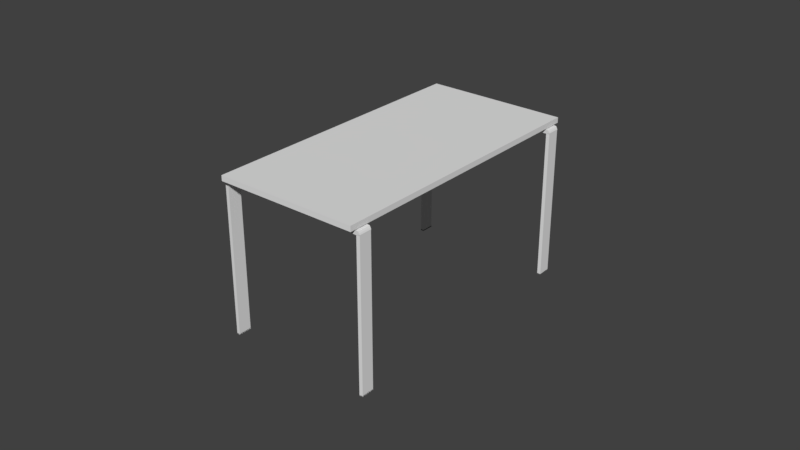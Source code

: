 # Source: table_rectangular_high_visual.blend  (saved by Blender 2.79.0; exported with 4.5.12 LTS)
import bpy
from mathutils import Matrix  # noqa: F401  (used for matrix-valued properties, if any)

bpy.ops.wm.read_factory_settings(use_empty=True)
scene = bpy.context.scene
scene.name = 'Scene'

# ---- collections
col_collection_1 = bpy.data.collections.new('Collection 1'); scene.collection.children.link(col_collection_1)

# ---- materials (node trees are filled in below, after node groups)
mat_material_002 = bpy.data.materials.new('Material.002')
mat_material_002.alpha_threshold = 0.0
mat_material_002.roughness = 0.5
mat_material_001 = bpy.data.materials.new('Material.001')
mat_material_001.alpha_threshold = 0.0
mat_material_001.roughness = 0.5
mat_material = bpy.data.materials.new('Material')
mat_material.alpha_threshold = 0.0
mat_material.roughness = 0.5
mat_material.line_color = (0.0, 0.0, 0.0, 1.0)

# ---- material node trees
mat_material_002.use_nodes = True; mat_material_002.node_tree.nodes.clear()
_N = mat_material_002.node_tree.nodes; _L = mat_material_002.node_tree.links
n0 = _N.new('ShaderNodeOutputMaterial'); n0.name = 'Material Output'; n0.location = (300, 300)
n1 = _N.new('ShaderNodeBsdfDiffuse'); n1.name = 'Diffuse BSDF'; n1.location = (10, 300)
n1.inputs[0].default_value = (0.1262, 0.1262, 0.1262, 1.0)
_L.new(n1.outputs[0], n0.inputs[0])
n0.is_active_output = True

# ---- world
world_world = bpy.data.worlds.new('World'); scene.world = world_world
world_world.color = (0.05088, 0.05088, 0.05088)
world_world.use_sun_shadow = False
world_world.sun_shadow_jitter_overblur = 0.0
world_world.cycles.sampling_method = 'MANUAL'

# ---- meshes
me_circle_003 = bpy.data.meshes.new('Circle.003')
me_circle_003.from_pydata([(-21.75, -25.8, -74.05), (-25.83, -21.72, -74.04), (-24.77, -20.57, -74.04), (-20.61, -24.74, -74.05), (-21.71, -25.87, -74.1), (-25.9, -21.67, -74.09), (-24.82, -20.5, -74.09), (-20.54, -24.79, -74.1), (-21.71, -25.87, -74.55), (-25.9, -21.67, -74.55), (-24.82, -20.5, -74.55), (-20.54, -24.79, -74.55), (-23.38, -23.34, -74.55), (21.75, 25.8, -74.05), (25.83, 21.72, -74.04), (24.77, 20.57, -74.04), (20.61, 24.74, -74.05), (21.71, 25.87, -74.1), (25.9, 21.67, -74.09), (24.82, 20.5, -74.09), (20.54, 24.79, -74.1), (21.71, 25.87, -74.55), (25.9, 21.67, -74.55), (24.82, 20.5, -74.55), (20.54, 24.79, -74.55), (23.38, 23.34, -74.55), (-104.9, 57.46, -74.05), (-109.0, 61.54, -74.04), (-107.9, 62.69, -74.04), (-103.7, 58.53, -74.05), (-104.8, 57.39, -74.1), (-109.0, 61.59, -74.09), (-107.9, 62.76, -74.09), (-103.7, 58.48, -74.1), (-104.8, 57.39, -74.55), (-109.0, 61.59, -74.55), (-107.9, 62.76, -74.55), (-103.7, 58.48, -74.55), (-106.5, 59.92, -74.55), (-61.37, 109.1, -74.05), (-57.3, 105.0, -74.04), (-58.36, 103.8, -74.04), (-62.51, 108.0, -74.05), (-61.42, 109.1, -74.1), (-57.22, 104.9, -74.09), (-58.31, 103.8, -74.09), (-62.59, 108.1, -74.1), (-61.42, 109.1, -74.55), (-57.22, 104.9, -74.55), (-58.31, 103.8, -74.55), (-62.59, 108.1, -74.55), (-59.75, 106.6, -74.55)], [], [(3, 0, 4, 7), (2, 3, 7, 6), (1, 2, 6, 5), (0, 1, 5, 4), (5, 6, 10, 9), (6, 7, 11, 10), (4, 5, 9, 8), (7, 4, 8, 11), (10, 11, 12), (9, 10, 12), (11, 8, 12), (8, 9, 12), (16, 13, 17, 20), (15, 16, 20, 19), (14, 15, 19, 18), (13, 14, 18, 17), (18, 19, 23, 22), (19, 20, 24, 23), (17, 18, 22, 21), (20, 17, 21, 24), (23, 24, 25), (22, 23, 25), (24, 21, 25), (21, 22, 25), (29, 26, 30, 33), (28, 29, 33, 32), (27, 28, 32, 31), (26, 27, 31, 30), (31, 32, 36, 35), (32, 33, 37, 36), (30, 31, 35, 34), (33, 30, 34, 37), (36, 37, 38), (35, 36, 38), (37, 34, 38), (34, 35, 38), (42, 39, 43, 46), (41, 42, 46, 45), (40, 41, 45, 44), (39, 40, 44, 43), (44, 45, 49, 48), (45, 46, 50, 49), (43, 44, 48, 47), (46, 43, 47, 50), (49, 50, 51), (48, 49, 51), (50, 47, 51), (47, 48, 51)])
me_circle_003.materials.append(mat_material_002)
me_circle_003.use_remesh_preserve_volume = False
me_circle_003.use_remesh_preserve_attributes = False
me_circle_003.use_mirror_vertex_groups = False
me_circle_003.update()
me_circle_002 = bpy.data.meshes.new('Circle.002')
me_circle_002.from_pydata([(-21.75, -25.8, -74.05), (-25.83, -21.72, -74.04), (-24.77, -20.57, -74.04), (-20.61, -24.74, -74.05), (-21.71, -25.87, -74.1), (-25.9, -21.67, -74.09), (-24.82, -20.5, -74.09), (-20.54, -24.79, -74.1), (-21.71, -25.87, -74.55), (-25.9, -21.67, -74.55), (-24.82, -20.5, -74.55), (-20.54, -24.79, -74.55), (-23.38, -23.34, -74.55), (21.75, 25.8, -74.05), (25.83, 21.72, -74.04), (24.77, 20.57, -74.04), (20.61, 24.74, -74.05), (21.71, 25.87, -74.1), (25.9, 21.67, -74.09), (24.82, 20.5, -74.09), (20.54, 24.79, -74.1), (21.71, 25.87, -74.55), (25.9, 21.67, -74.55), (24.82, 20.5, -74.55), (20.54, 24.79, -74.55), (23.38, 23.34, -74.55)], [], [(3, 0, 4, 7), (2, 3, 7, 6), (1, 2, 6, 5), (0, 1, 5, 4), (5, 6, 10, 9), (6, 7, 11, 10), (4, 5, 9, 8), (7, 4, 8, 11), (10, 11, 12), (9, 10, 12), (11, 8, 12), (8, 9, 12), (16, 13, 17, 20), (15, 16, 20, 19), (14, 15, 19, 18), (13, 14, 18, 17), (18, 19, 23, 22), (19, 20, 24, 23), (17, 18, 22, 21), (20, 17, 21, 24), (23, 24, 25), (22, 23, 25), (24, 21, 25), (21, 22, 25)])
me_circle_002.materials.append(mat_material_001)
me_circle_002.use_remesh_preserve_volume = False
me_circle_002.use_remesh_preserve_attributes = False
me_circle_002.use_mirror_vertex_groups = False
me_circle_002.update()
me_circle_001 = bpy.data.meshes.new('Circle.001')
me_circle_001.from_pydata([(-2.117, 2.119, -0.01387), (2.12, -2.127, -0.01539), (2.115, -2.126, -2.066), (-2.123, 2.12, -2.065), (-24.8, -20.53, -0.01387), (-20.56, -24.77, -0.01539), (-20.61, -24.74, -2.077), (-24.77, -20.57, -2.074), (-25.46, -21.19, -0.1792), (-21.22, -25.44, -0.1815), (-21.75, -25.8, -74.05), (-25.83, -21.72, -2.074), (-25.74, -21.47, -0.9027), (-21.5, -25.71, -0.9055), (-25.83, -21.72, -74.04), (-24.77, -20.57, -74.04), (-25.91, -21.64, -1.589), (-21.67, -25.89, -1.591), (-21.75, -25.8, -2.077), (-20.61, -24.74, -74.05), (2.117, -2.119, -0.01387), (-2.12, 2.127, -0.01539), (-2.115, 2.126, -2.066), (2.123, -2.12, -2.065), (24.8, 20.53, -0.01387), (20.56, 24.77, -0.01539), (20.61, 24.74, -2.077), (24.77, 20.57, -2.074), (25.46, 21.19, -0.1792), (21.22, 25.44, -0.1815), (21.75, 25.8, -74.05), (25.83, 21.72, -2.074), (25.74, 21.47, -0.9027), (21.5, 25.71, -0.9055), (25.83, 21.72, -74.04), (24.77, 20.57, -74.04), (25.91, 21.64, -1.589), (21.67, 25.89, -1.591), (21.75, 25.8, -2.077), (20.61, 24.74, -74.05)], [], [(3, 2, 6, 7), (1, 0, 4, 5), (0, 3, 7, 4), (2, 1, 5, 6), (4, 7, 8), (6, 5, 9), (16, 7, 11), (5, 4, 8, 9), (6, 9, 13), (17, 16, 11, 18), (9, 8, 12, 13), (8, 7, 12), (6, 18, 10, 19), (13, 12, 16, 17), (12, 7, 16), (6, 13, 17), (6, 17, 18), (7, 6, 19, 15), (18, 11, 14, 10), (11, 7, 15, 14), (23, 22, 26, 27), (21, 20, 24, 25), (20, 23, 27, 24), (22, 21, 25, 26), (24, 27, 28), (26, 25, 29), (36, 27, 31), (25, 24, 28, 29), (26, 29, 33), (37, 36, 31, 38), (29, 28, 32, 33), (28, 27, 32), (26, 38, 30, 39), (33, 32, 36, 37), (32, 27, 36), (26, 33, 37), (26, 37, 38), (27, 26, 39, 35), (38, 31, 34, 30), (31, 27, 35, 34)])
me_circle_001.materials.append(mat_material_001)
me_circle_001.use_remesh_preserve_volume = False
me_circle_001.use_remesh_preserve_attributes = False
me_circle_001.use_mirror_vertex_groups = False
me_circle_001.update()
me_circle_000 = bpy.data.meshes.new('Circle.000')
me_circle_000.from_pydata([(-2.117, 2.119, -0.01387), (2.12, -2.127, -0.01539), (2.115, -2.126, -2.066), (-2.123, 2.12, -2.065), (-24.8, -20.53, -0.01387), (-20.56, -24.77, -0.01539), (-20.61, -24.74, -2.077), (-24.77, -20.57, -2.074), (-25.46, -21.19, -0.1792), (-21.22, -25.44, -0.1815), (-21.75, -25.8, -74.05), (-25.83, -21.72, -2.074), (-25.74, -21.47, -0.9027), (-21.5, -25.71, -0.9055), (-25.83, -21.72, -74.04), (-24.77, -20.57, -74.04), (-25.91, -21.64, -1.589), (-21.67, -25.89, -1.591), (-21.75, -25.8, -2.077), (-20.61, -24.74, -74.05), (2.117, -2.119, -0.01387), (-2.12, 2.127, -0.01539), (-2.115, 2.126, -2.066), (2.123, -2.12, -2.065), (24.8, 20.53, -0.01387), (20.56, 24.77, -0.01539), (20.61, 24.74, -2.077), (24.77, 20.57, -2.074), (25.46, 21.19, -0.1792), (21.22, 25.44, -0.1815), (21.75, 25.8, -74.05), (25.83, 21.72, -2.074), (25.74, 21.47, -0.9027), (21.5, 25.71, -0.9055), (25.83, 21.72, -74.04), (24.77, 20.57, -74.04), (25.91, 21.64, -1.589), (21.67, 25.89, -1.591), (21.75, 25.8, -2.077), (20.61, 24.74, -74.05)], [], [(3, 2, 6, 7), (1, 0, 4, 5), (0, 3, 7, 4), (2, 1, 5, 6), (4, 7, 8), (6, 5, 9), (16, 7, 11), (5, 4, 8, 9), (6, 9, 13), (17, 16, 11, 18), (9, 8, 12, 13), (8, 7, 12), (6, 18, 10, 19), (13, 12, 16, 17), (12, 7, 16), (6, 13, 17), (6, 17, 18), (7, 6, 19, 15), (18, 11, 14, 10), (11, 7, 15, 14), (23, 22, 26, 27), (21, 20, 24, 25), (20, 23, 27, 24), (22, 21, 25, 26), (24, 27, 28), (26, 25, 29), (36, 27, 31), (25, 24, 28, 29), (26, 29, 33), (37, 36, 31, 38), (29, 28, 32, 33), (28, 27, 32), (26, 38, 30, 39), (33, 32, 36, 37), (32, 27, 36), (26, 33, 37), (26, 37, 38), (27, 26, 39, 35), (38, 31, 34, 30), (31, 27, 35, 34)])
me_circle_000.use_remesh_preserve_volume = False
me_circle_000.use_remesh_preserve_attributes = False
me_circle_000.use_mirror_vertex_groups = False
me_circle_000.update()
me_cube = bpy.data.meshes.new('Cube')
me_cube.from_pydata([(30.04, 70.17, -1.0), (30.04, -70.17, -1.0), (-30.04, -70.17, -1.0), (-30.04, 70.17, -1.0), (30.04, 70.17, 1.604), (30.04, -70.17, 1.604), (-30.04, -70.17, 1.604), (-30.04, 70.17, 1.604)], [], [(0, 1, 2, 3), (4, 7, 6, 5), (0, 4, 5, 1), (1, 5, 6, 2), (2, 6, 7, 3), (4, 0, 3, 7)])
me_cube.materials.append(mat_material)
me_cube.use_remesh_preserve_volume = False
me_cube.use_remesh_preserve_attributes = False
me_cube.use_mirror_vertex_groups = False
me_cube.update()

# ---- objects
ob_circle_003 = bpy.data.objects.new('Circle.003', me_circle_003)
ob_circle_002 = bpy.data.objects.new('Circle.002', me_circle_002)
ob_circle_001 = bpy.data.objects.new('Circle.001', me_circle_001)
ob_circle_000 = bpy.data.objects.new('Circle.000', me_circle_000)
ob_cube = bpy.data.objects.new('Cube', me_cube)

# ---- transforms, parenting, visibility, modifiers, constraints
ob_circle_003.location = (0.0007338, -63.81, 35.96)
ob_circle_003.rotation_euler = (0.0, -0.0, -0.7847)
ob_circle_003.scale = (1.089, 1.089, 1.0)
ob_circle_003.lineart.crease_threshold = 0.0
ob_circle_002.location = (0.0007338, -63.81, 35.96)
ob_circle_002.rotation_euler = (0.0, -0.0, -0.7847)
ob_circle_002.scale = (1.089, 1.089, 1.0)
ob_circle_002.lineart.crease_threshold = 0.0
ob_circle_001.location = (0.0007338, -63.81, 35.96)
ob_circle_001.rotation_euler = (0.0, -0.0, -0.7847)
ob_circle_001.scale = (1.089, 1.089, 1.0)
ob_circle_001.lineart.crease_threshold = 0.0
ob_circle_000.location = (0.0007338, 64.29, 35.96)
ob_circle_000.rotation_euler = (0.0, -0.0, -0.7847)
ob_circle_000.scale = (1.089, 1.089, 1.0)
ob_circle_000.lineart.crease_threshold = 0.0
ob_cube.location = (-4.68e-05, 0.0, 37.4)
ob_cube.scale = (1.165, 1.0, 1.0)
ob_cube.lock_rotations_4d = False
ob_cube.empty_display_type = 'ARROWS'
ob_cube.lineart.crease_threshold = 0.0

# ---- collection membership
col_collection_1.objects.link(ob_circle_003)
col_collection_1.objects.link(ob_circle_002)
col_collection_1.objects.link(ob_circle_001)
col_collection_1.objects.link(ob_circle_000)
col_collection_1.objects.link(ob_cube)

# ---- scene / render settings (as saved in the file)
scene.frame_start = 1; scene.frame_end = 250; scene.frame_set(1)
scene.render.engine = 'CYCLES'
scene.render.resolution_percentage = 50
scene.render.dither_intensity = 0.0
scene.cycles.use_denoising = False
scene.cycles.samples = 128
scene.cycles.sampling_pattern = 'TABULATED_SOBOL'
scene.cycles.use_adaptive_sampling = False
scene.cycles.use_light_tree = False
scene.cycles.blur_glossy = 0.0
scene.cycles.sample_clamp_indirect = 0.0
scene.view_settings.view_transform = 'Standard'
scene.unit_settings.scale_length = 0.01
bpy.context.view_layer.update()

# ---- added for rendering (the .blend has no active camera and no usable light): camera, sun
cam_auto = bpy.data.cameras.new('AutoCamera')
cam_auto.lens = 50.0
cam_auto.sensor_width = 36.0
cam_auto.clip_end = 4936.18
ob_auto_camera = bpy.data.objects.new('AutoCamera', cam_auto)
scene.collection.objects.link(ob_auto_camera)
ob_auto_camera.location = (281.265, -337.279, 225.218)
ob_auto_camera.rotation_euler = (1.09748, -7.21219e-08, 0.694738)
scene.camera = ob_auto_camera
light_auto_sun = bpy.data.lights.new('AutoSun', 'SUN')
light_auto_sun.energy = 3.0
light_auto_sun.angle = 0.0523599
ob_auto_sun = bpy.data.objects.new('AutoSun', light_auto_sun)
scene.collection.objects.link(ob_auto_sun)
ob_auto_sun.rotation_euler = (0.872665, 0.174533, 0.523599)
bpy.context.view_layer.update()
